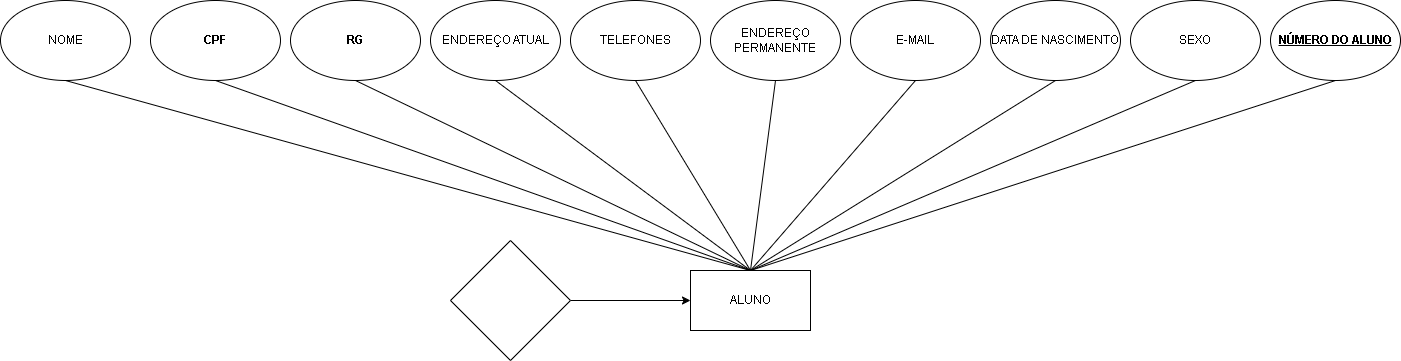

The diagram above was exported from draw.io. Its source (the exported page's mxGraphModel, read from the mxfile embedded in the PNG):
<mxGraphModel dx="1117" dy="1413" grid="1" gridSize="10" guides="1" tooltips="1" connect="1" arrows="1" fold="1" page="1" pageScale="1" pageWidth="850" pageHeight="1100" math="0" shadow="0">
  <root>
    <mxCell id="0" />
    <mxCell id="1" parent="0" />
    <mxCell id="2" value="" style="edgeStyle=none;html=1;" edge="1" parent="1" source="3" target="4">
      <mxGeometry relative="1" as="geometry" />
    </mxCell>
    <mxCell id="3" value="" style="rhombus;whiteSpace=wrap;html=1;" vertex="1" parent="1">
      <mxGeometry x="120" y="40" width="120" height="120" as="geometry" />
    </mxCell>
    <mxCell id="4" value="ALUNO&lt;br&gt;" style="whiteSpace=wrap;html=1;" vertex="1" parent="1">
      <mxGeometry x="360" y="70" width="120" height="60" as="geometry" />
    </mxCell>
    <mxCell id="5" value="NOME" style="ellipse;whiteSpace=wrap;html=1;" vertex="1" parent="1">
      <mxGeometry x="-330" y="-200" width="130" height="80" as="geometry" />
    </mxCell>
    <mxCell id="6" value="&lt;b&gt;CPF&lt;/b&gt;" style="ellipse;whiteSpace=wrap;html=1;" vertex="1" parent="1">
      <mxGeometry x="-180" y="-200" width="130" height="80" as="geometry" />
    </mxCell>
    <mxCell id="7" value="ENDEREÇO ATUAL" style="ellipse;whiteSpace=wrap;html=1;" vertex="1" parent="1">
      <mxGeometry x="100" y="-200" width="130" height="80" as="geometry" />
    </mxCell>
    <mxCell id="8" value="TELEFONES" style="ellipse;whiteSpace=wrap;html=1;" vertex="1" parent="1">
      <mxGeometry x="240" y="-200" width="130" height="80" as="geometry" />
    </mxCell>
    <mxCell id="9" value="ENDEREÇO PERMANENTE" style="ellipse;whiteSpace=wrap;html=1;" vertex="1" parent="1">
      <mxGeometry x="380" y="-200" width="130" height="80" as="geometry" />
    </mxCell>
    <mxCell id="10" value="&lt;u&gt;&lt;b&gt;NÚMERO DO ALUNO&lt;/b&gt;&lt;/u&gt;" style="ellipse;whiteSpace=wrap;html=1;" vertex="1" parent="1">
      <mxGeometry x="940" y="-200" width="130" height="80" as="geometry" />
    </mxCell>
    <mxCell id="11" value="SEXO" style="ellipse;whiteSpace=wrap;html=1;" vertex="1" parent="1">
      <mxGeometry x="800" y="-200" width="130" height="80" as="geometry" />
    </mxCell>
    <mxCell id="12" value="&lt;b&gt;RG&lt;/b&gt;" style="ellipse;whiteSpace=wrap;html=1;" vertex="1" parent="1">
      <mxGeometry x="-40" y="-200" width="130" height="80" as="geometry" />
    </mxCell>
    <mxCell id="13" value="DATA DE NASCIMENTO" style="ellipse;whiteSpace=wrap;html=1;" vertex="1" parent="1">
      <mxGeometry x="660" y="-200" width="130" height="80" as="geometry" />
    </mxCell>
    <mxCell id="14" value="E-MAIL" style="ellipse;whiteSpace=wrap;html=1;" vertex="1" parent="1">
      <mxGeometry x="520" y="-200" width="130" height="80" as="geometry" />
    </mxCell>
    <mxCell id="15" value="" style="endArrow=none;html=1;fontColor=none;exitX=0.5;exitY=1;exitDx=0;exitDy=0;entryX=0.5;entryY=0;entryDx=0;entryDy=0;" edge="1" parent="1" source="5" target="4">
      <mxGeometry width="50" height="50" relative="1" as="geometry">
        <mxPoint x="-250" y="-140" as="sourcePoint" />
        <mxPoint x="-200" y="-190" as="targetPoint" />
      </mxGeometry>
    </mxCell>
    <mxCell id="16" value="" style="endArrow=none;html=1;fontColor=none;exitX=0.5;exitY=1;exitDx=0;exitDy=0;entryX=0.5;entryY=0;entryDx=0;entryDy=0;" edge="1" parent="1" source="6" target="4">
      <mxGeometry width="50" height="50" relative="1" as="geometry">
        <mxPoint x="180" y="-140" as="sourcePoint" />
        <mxPoint x="420" y="30" as="targetPoint" />
      </mxGeometry>
    </mxCell>
    <mxCell id="17" value="" style="endArrow=none;html=1;fontColor=none;exitX=0.5;exitY=1;exitDx=0;exitDy=0;entryX=0.5;entryY=0;entryDx=0;entryDy=0;" edge="1" parent="1" source="12" target="4">
      <mxGeometry width="50" height="50" relative="1" as="geometry">
        <mxPoint x="180" y="-140" as="sourcePoint" />
        <mxPoint x="230" y="-190" as="targetPoint" />
      </mxGeometry>
    </mxCell>
    <mxCell id="18" value="" style="endArrow=none;html=1;fontColor=none;exitX=0.5;exitY=1;exitDx=0;exitDy=0;entryX=0.5;entryY=0;entryDx=0;entryDy=0;" edge="1" parent="1" source="7" target="4">
      <mxGeometry width="50" height="50" relative="1" as="geometry">
        <mxPoint x="35" y="-110" as="sourcePoint" />
        <mxPoint x="430" y="79.99999999999977" as="targetPoint" />
      </mxGeometry>
    </mxCell>
    <mxCell id="19" value="" style="endArrow=none;html=1;fontColor=none;exitX=0.5;exitY=1;exitDx=0;exitDy=0;entryX=0.5;entryY=0;entryDx=0;entryDy=0;" edge="1" parent="1" source="8" target="4">
      <mxGeometry width="50" height="50" relative="1" as="geometry">
        <mxPoint x="175" y="-110" as="sourcePoint" />
        <mxPoint x="430" y="79.99999999999977" as="targetPoint" />
      </mxGeometry>
    </mxCell>
    <mxCell id="20" value="" style="endArrow=none;html=1;fontColor=none;exitX=0.5;exitY=0;exitDx=0;exitDy=0;entryX=0.5;entryY=1;entryDx=0;entryDy=0;" edge="1" parent="1" source="4" target="9">
      <mxGeometry width="50" height="50" relative="1" as="geometry">
        <mxPoint x="180" y="-140" as="sourcePoint" />
        <mxPoint x="230" y="-190" as="targetPoint" />
      </mxGeometry>
    </mxCell>
    <mxCell id="21" value="" style="endArrow=none;html=1;fontColor=none;exitX=0.5;exitY=0;exitDx=0;exitDy=0;entryX=0.5;entryY=1;entryDx=0;entryDy=0;" edge="1" parent="1" source="4" target="14">
      <mxGeometry width="50" height="50" relative="1" as="geometry">
        <mxPoint x="590" y="-140" as="sourcePoint" />
        <mxPoint x="640" y="-190" as="targetPoint" />
      </mxGeometry>
    </mxCell>
    <mxCell id="22" value="" style="endArrow=none;html=1;fontColor=none;exitX=0.5;exitY=0;exitDx=0;exitDy=0;entryX=0.5;entryY=1;entryDx=0;entryDy=0;" edge="1" parent="1" source="4" target="13">
      <mxGeometry width="50" height="50" relative="1" as="geometry">
        <mxPoint x="590" y="-140" as="sourcePoint" />
        <mxPoint x="640" y="-190" as="targetPoint" />
      </mxGeometry>
    </mxCell>
    <mxCell id="23" value="" style="endArrow=none;html=1;fontColor=none;exitX=0.5;exitY=0;exitDx=0;exitDy=0;entryX=0.5;entryY=1;entryDx=0;entryDy=0;" edge="1" parent="1" source="4" target="11">
      <mxGeometry width="50" height="50" relative="1" as="geometry">
        <mxPoint x="590" y="-140" as="sourcePoint" />
        <mxPoint x="640" y="-190" as="targetPoint" />
      </mxGeometry>
    </mxCell>
    <mxCell id="24" value="" style="endArrow=none;html=1;fontColor=none;exitX=0.5;exitY=0;exitDx=0;exitDy=0;entryX=0.5;entryY=1;entryDx=0;entryDy=0;" edge="1" parent="1" source="4" target="10">
      <mxGeometry width="50" height="50" relative="1" as="geometry">
        <mxPoint x="590" y="-140" as="sourcePoint" />
        <mxPoint x="640" y="-190" as="targetPoint" />
      </mxGeometry>
    </mxCell>
  </root>
</mxGraphModel>